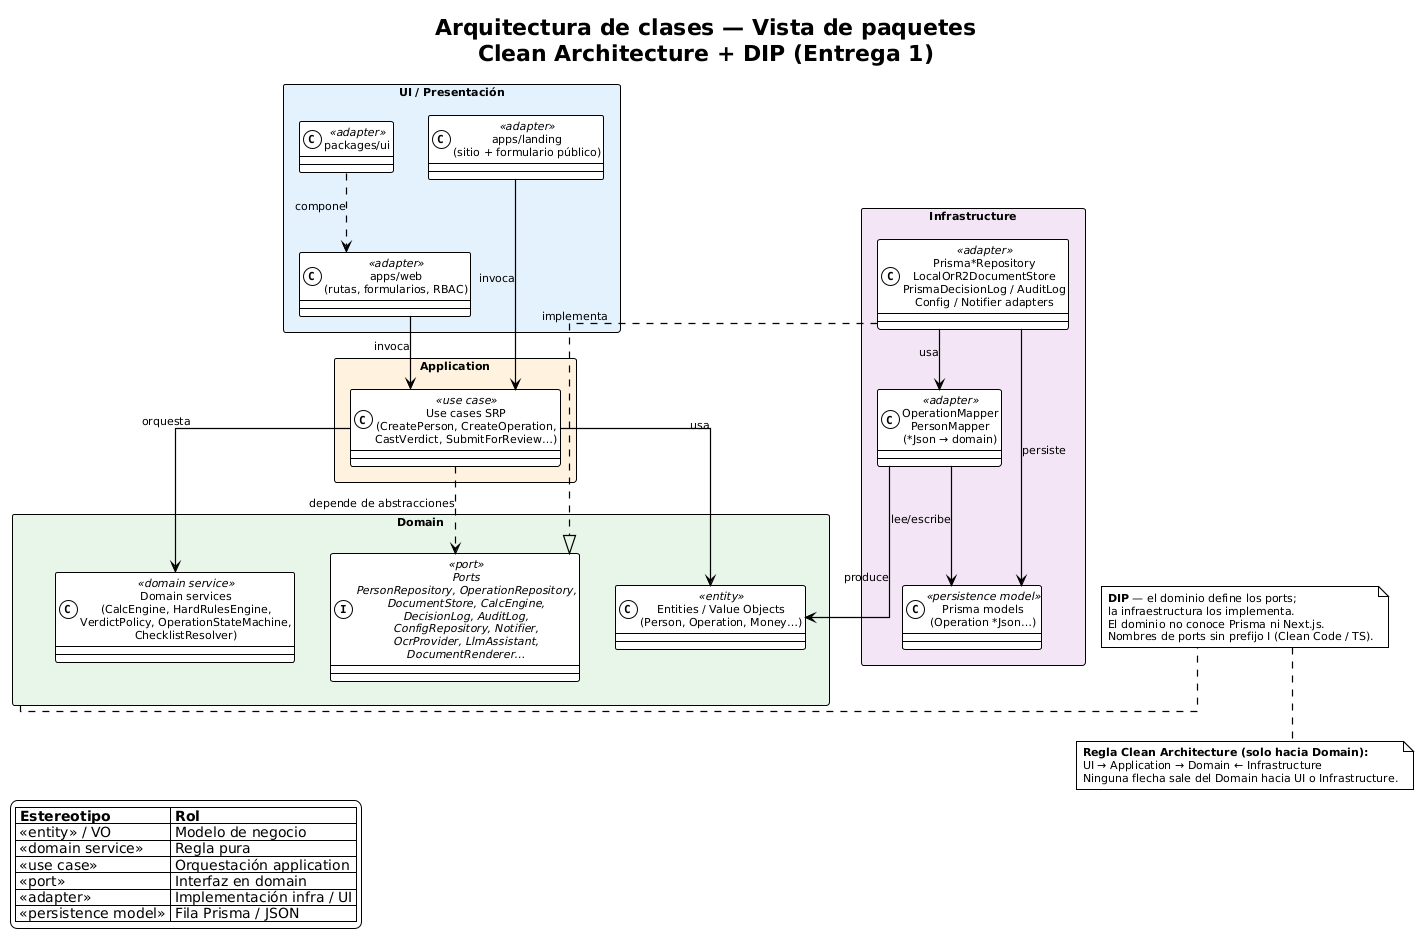

The diagram above was rendered by PlantUML. Its source (embedded in the PNG):
@startuml 09-clases-overview
!theme plain
skinparam backgroundColor #FFFFFF
skinparam shadowing false
skinparam defaultFontName Arial
skinparam defaultFontSize 11
skinparam packageStyle rectangle
skinparam classAttributeIconSize 0
skinparam linetype ortho
skinparam arrowThickness 1.2

title Arquitectura de clases — Vista de paquetes\nClean Architecture + DIP (Entrega 1)

package "UI / Presentación" as UI #E3F2FD {
  class "apps/web\n(rutas, formularios, RBAC)" as WebApp <<adapter>>
  class "apps/landing\n(sitio + formulario público)" as Landing <<adapter>>
  class "packages/ui" as UiKit <<adapter>>
}

package "Application" as APP #FFF3E0 {
  class "Use cases SRP\n(CreatePerson, CreateOperation,\nCastVerdict, SubmitForReview…)" as UseCases <<use case>>
}

package "Domain" as DOM #E8F5E9 {
  class "Entities / Value Objects\n(Person, Operation, Money…)" as Ent <<entity>>
  class "Domain services\n(CalcEngine, HardRulesEngine,\nVerdictPolicy, OperationStateMachine,\nChecklistResolver)" as DomSvc <<domain service>>
  interface "Ports\nPersonRepository, OperationRepository,\nDocumentStore, CalcEngine,\nDecisionLog, AuditLog,\nConfigRepository, Notifier,\nOcrProvider, LlmAssistant,\nDocumentRenderer…" as Ports <<port>>
}

package "Infrastructure" as INF #F3E5F5 {
  class "Prisma*Repository\nLocalOrR2DocumentStore\nPrismaDecisionLog / AuditLog\nConfig / Notifier adapters" as Adapters <<adapter>>
  class "OperationMapper\nPersonMapper\n(*Json → domain)" as Mappers <<adapter>>
  class "Prisma models\n(Operation *Json…)" as Persist <<persistence model>>
}

Landing --> UseCases : invoca
WebApp --> UseCases : invoca
UiKit ..> WebApp : compone
UseCases --> DomSvc : orquesta
UseCases --> Ent : usa
UseCases ..> Ports : depende de abstracciones
Adapters ..|> Ports : implementa
Mappers --> Ent : produce
Mappers --> Persist : lee/escribe
Adapters --> Mappers : usa
Adapters --> Persist : persiste

note right of DOM
  **DIP** — el dominio define los ports;
  la infraestructura los implementa.
  El dominio no conoce Prisma ni Next.js.
  Nombres de ports sin prefijo I (Clean Code / TS).
end note

note bottom
  **Regla Clean Architecture (solo hacia Domain):**
  UI → Application → Domain ← Infrastructure
  Ninguna flecha sale del Domain hacia UI o Infrastructure.
end note

legend left
  |= Estereotipo |= Rol |
  | <<entity>> / VO | Modelo de negocio |
  | <<domain service>> | Regla pura |
  | <<use case>> | Orquestación application |
  | <<port>> | Interfaz en domain |
  | <<adapter>> | Implementación infra / UI |
  | <<persistence model>> | Fila Prisma / JSON |
endlegend
@enduml